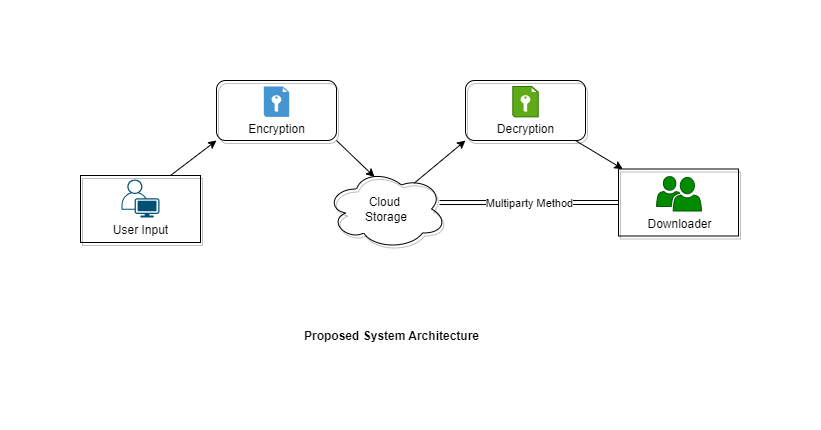

The diagram above was exported from draw.io. Its source (the exported page's mxGraphModel, read from the mxfile embedded in the PNG):
<mxGraphModel dx="576" dy="471" grid="0" gridSize="10" guides="1" tooltips="1" connect="1" arrows="1" fold="1" page="1" pageScale="1" pageWidth="827" pageHeight="1169" background="#ffffff" math="0" shadow="0">
  <root>
    <mxCell id="0" />
    <mxCell id="1" parent="0" />
    <mxCell id="Q16rrzIxSYjdRUUPQlSw-17" value="" style="endArrow=classic;html=1;strokeColor=#000000;fontColor=#000000;exitX=1;exitY=1;exitDx=0;exitDy=0;entryX=0.4;entryY=0.1;entryDx=0;entryDy=0;entryPerimeter=0;" parent="1" source="Q16rrzIxSYjdRUUPQlSw-6" target="Q16rrzIxSYjdRUUPQlSw-9" edge="1">
      <mxGeometry width="50" height="50" relative="1" as="geometry">
        <mxPoint x="401" y="217" as="sourcePoint" />
        <mxPoint x="351" y="267" as="targetPoint" />
      </mxGeometry>
    </mxCell>
    <mxCell id="Q16rrzIxSYjdRUUPQlSw-1" value="" style="rounded=0;whiteSpace=wrap;html=1;fillColor=none;strokeColor=#000000;shadow=1;glass=1;" parent="1" vertex="1">
      <mxGeometry x="89" y="260" width="120" height="67" as="geometry" />
    </mxCell>
    <mxCell id="Q16rrzIxSYjdRUUPQlSw-4" value="" style="points=[[0.35,0,0],[0.98,0.51,0],[1,0.71,0],[0.67,1,0],[0,0.795,0],[0,0.65,0]];verticalLabelPosition=bottom;sketch=0;html=1;verticalAlign=top;aspect=fixed;align=center;pointerEvents=1;shape=mxgraph.cisco19.user;fillColor=#005073;strokeColor=none;" parent="1" vertex="1">
      <mxGeometry x="130" y="264" width="38" height="38" as="geometry" />
    </mxCell>
    <mxCell id="Q16rrzIxSYjdRUUPQlSw-5" value="&lt;font color=&quot;#000000&quot;&gt;User Input&lt;/font&gt;" style="text;html=1;align=center;verticalAlign=middle;resizable=0;points=[];autosize=1;strokeColor=none;fillColor=none;" parent="1" vertex="1">
      <mxGeometry x="112.5" y="302" width="73" height="26" as="geometry" />
    </mxCell>
    <mxCell id="Q16rrzIxSYjdRUUPQlSw-6" value="" style="rounded=1;whiteSpace=wrap;html=1;strokeColor=#000000;fontColor=#000000;fillColor=none;shadow=1;" parent="1" vertex="1">
      <mxGeometry x="225" y="165" width="120" height="60" as="geometry" />
    </mxCell>
    <mxCell id="Q16rrzIxSYjdRUUPQlSw-7" value="" style="shadow=0;dashed=0;html=1;strokeColor=none;fillColor=#4495D1;labelPosition=center;verticalLabelPosition=bottom;verticalAlign=top;align=center;outlineConnect=0;shape=mxgraph.veeam.encryption_key;fontColor=#000000;" parent="1" vertex="1">
      <mxGeometry x="272.3" y="171" width="25.4" height="30.4" as="geometry" />
    </mxCell>
    <mxCell id="Q16rrzIxSYjdRUUPQlSw-8" value="Encryption" style="text;html=1;align=center;verticalAlign=middle;resizable=0;points=[];autosize=1;strokeColor=none;fillColor=none;fontColor=#000000;" parent="1" vertex="1">
      <mxGeometry x="247.5" y="201.4" width="75" height="26" as="geometry" />
    </mxCell>
    <mxCell id="Q16rrzIxSYjdRUUPQlSw-9" value="Cloud&amp;nbsp;&lt;br&gt;Storage" style="ellipse;shape=cloud;whiteSpace=wrap;html=1;shadow=1;glass=1;strokeColor=#000000;fontColor=#000000;fillColor=none;" parent="1" vertex="1">
      <mxGeometry x="335" y="253.5" width="120" height="80" as="geometry" />
    </mxCell>
    <mxCell id="Q16rrzIxSYjdRUUPQlSw-23" style="edgeStyle=none;html=1;strokeColor=#000000;fontColor=#000000;" parent="1" source="Q16rrzIxSYjdRUUPQlSw-10" target="Q16rrzIxSYjdRUUPQlSw-13" edge="1">
      <mxGeometry relative="1" as="geometry" />
    </mxCell>
    <mxCell id="Q16rrzIxSYjdRUUPQlSw-10" value="" style="rounded=1;whiteSpace=wrap;html=1;strokeColor=#000000;fontColor=#000000;fillColor=none;shadow=1;" parent="1" vertex="1">
      <mxGeometry x="474" y="165" width="120" height="60" as="geometry" />
    </mxCell>
    <mxCell id="Q16rrzIxSYjdRUUPQlSw-11" value="" style="shadow=0;dashed=0;html=1;strokeColor=#2D7600;fillColor=#60a917;labelPosition=center;verticalLabelPosition=bottom;verticalAlign=top;align=center;outlineConnect=0;shape=mxgraph.veeam.encryption_key;fontColor=#ffffff;" parent="1" vertex="1">
      <mxGeometry x="521.3" y="171" width="25.4" height="30.4" as="geometry" />
    </mxCell>
    <mxCell id="Q16rrzIxSYjdRUUPQlSw-12" value="Decryption" style="text;html=1;align=center;verticalAlign=middle;resizable=0;points=[];autosize=1;strokeColor=none;fillColor=none;fontColor=#000000;" parent="1" vertex="1">
      <mxGeometry x="496.5" y="201.4" width="75" height="26" as="geometry" />
    </mxCell>
    <mxCell id="Q16rrzIxSYjdRUUPQlSw-13" value="" style="rounded=0;whiteSpace=wrap;html=1;fillColor=none;strokeColor=#000000;shadow=1;glass=1;" parent="1" vertex="1">
      <mxGeometry x="627" y="253.5" width="120" height="67" as="geometry" />
    </mxCell>
    <mxCell id="Q16rrzIxSYjdRUUPQlSw-15" value="&lt;font color=&quot;#000000&quot;&gt;Downloader&lt;/font&gt;" style="text;html=1;align=center;verticalAlign=middle;resizable=0;points=[];autosize=1;strokeColor=none;fillColor=none;" parent="1" vertex="1">
      <mxGeometry x="646.5" y="295.5" width="82" height="26" as="geometry" />
    </mxCell>
    <mxCell id="Q16rrzIxSYjdRUUPQlSw-16" value="" style="endArrow=classic;html=1;fontColor=#000000;strokeColor=#000000;exitX=0.75;exitY=0;exitDx=0;exitDy=0;entryX=0;entryY=1;entryDx=0;entryDy=0;" parent="1" source="Q16rrzIxSYjdRUUPQlSw-1" target="Q16rrzIxSYjdRUUPQlSw-6" edge="1">
      <mxGeometry width="50" height="50" relative="1" as="geometry">
        <mxPoint x="144" y="253.5" as="sourcePoint" />
        <mxPoint x="213" y="206" as="targetPoint" />
      </mxGeometry>
    </mxCell>
    <mxCell id="Q16rrzIxSYjdRUUPQlSw-18" value="" style="endArrow=classic;html=1;strokeColor=#000000;fontColor=#000000;entryX=0;entryY=1;entryDx=0;entryDy=0;exitX=0.731;exitY=0.177;exitDx=0;exitDy=0;exitPerimeter=0;" parent="1" source="Q16rrzIxSYjdRUUPQlSw-9" target="Q16rrzIxSYjdRUUPQlSw-10" edge="1">
      <mxGeometry width="50" height="50" relative="1" as="geometry">
        <mxPoint x="423" y="263" as="sourcePoint" />
        <mxPoint x="455" y="226" as="targetPoint" />
      </mxGeometry>
    </mxCell>
    <mxCell id="Q16rrzIxSYjdRUUPQlSw-19" value="" style="endArrow=classic;html=1;strokeColor=#000000;fontColor=#000000;entryX=0;entryY=0.5;entryDx=0;entryDy=0;exitX=0.942;exitY=0.419;exitDx=0;exitDy=0;exitPerimeter=0;shape=link;" parent="1" source="Q16rrzIxSYjdRUUPQlSw-9" target="Q16rrzIxSYjdRUUPQlSw-13" edge="1">
      <mxGeometry relative="1" as="geometry">
        <mxPoint x="450" y="293" as="sourcePoint" />
        <mxPoint x="550" y="293" as="targetPoint" />
      </mxGeometry>
    </mxCell>
    <mxCell id="Q16rrzIxSYjdRUUPQlSw-20" value="Multiparty Method" style="edgeLabel;resizable=0;html=1;align=center;verticalAlign=middle;shadow=1;glass=1;strokeColor=#000000;fontColor=#000000;fillColor=none;labelBackgroundColor=#FFFFFF;" parent="Q16rrzIxSYjdRUUPQlSw-19" connectable="0" vertex="1">
      <mxGeometry relative="1" as="geometry">
        <mxPoint as="offset" />
      </mxGeometry>
    </mxCell>
    <mxCell id="Q16rrzIxSYjdRUUPQlSw-26" value="&lt;b&gt;Proposed System Architecture&lt;/b&gt;" style="text;html=1;align=center;verticalAlign=middle;resizable=0;points=[];autosize=1;strokeColor=none;fillColor=none;fontColor=#000000;" parent="1" vertex="1">
      <mxGeometry x="303.5" y="408" width="193" height="26" as="geometry" />
    </mxCell>
    <mxCell id="2" value="" style="sketch=0;pointerEvents=1;shadow=0;dashed=0;html=1;strokeColor=#005700;labelPosition=center;verticalLabelPosition=bottom;verticalAlign=top;align=center;fillColor=#008a00;shape=mxgraph.mscae.intune.user_group;fontColor=#ffffff;" vertex="1" parent="1">
      <mxGeometry x="665" y="261" width="45" height="34.5" as="geometry" />
    </mxCell>
  </root>
</mxGraphModel>